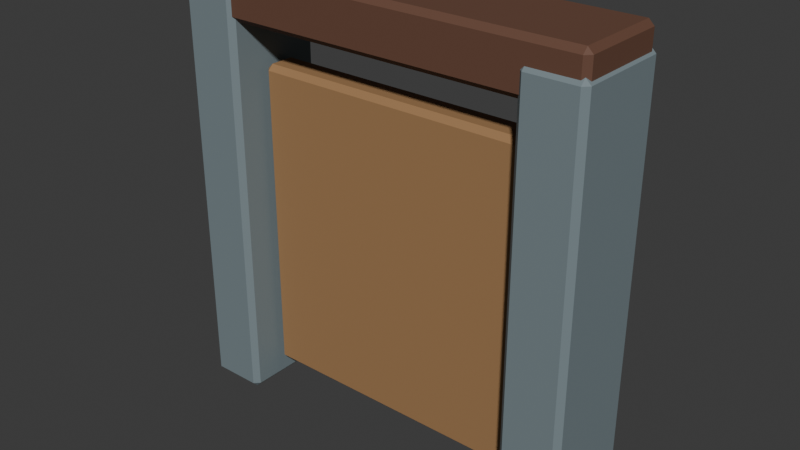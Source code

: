 # Source: gate.blend  (saved by Blender 4.5.90; exported with 4.5.12 LTS)
import bpy
from mathutils import Matrix  # noqa: F401  (used for matrix-valued properties, if any)

bpy.ops.wm.read_factory_settings(use_empty=True)
scene = bpy.context.scene
scene.name = 'Scene'

# ---- collections
col_collection = bpy.data.collections.new('Collection'); scene.collection.children.link(col_collection)

# ---- materials (node trees are filled in below, after node groups)
mat_stone = bpy.data.materials.new('stone')
mat_stone.diffuse_color = (0.1845, 0.2346, 0.2542, 1.0)
mat_wood = bpy.data.materials.new('wood')
mat_wood.diffuse_color = (0.1384, 0.06301, 0.0382, 1.0)
mat_plank = bpy.data.materials.new('plank')
mat_plank.diffuse_color = (0.3515, 0.1946, 0.08438, 1.0)

# ---- material node trees
mat_stone.use_nodes = True; mat_stone.node_tree.nodes.clear()
_N = mat_stone.node_tree.nodes; _L = mat_stone.node_tree.links
n0 = _N.new('ShaderNodeBsdfPrincipled'); n0.name = 'Principled BSDF'; n0.location = (-200, 100)
n0.inputs[0].default_value = (0.1845, 0.2346, 0.2542, 1.0)
n0.inputs[2].default_value = 0.72
n1 = _N.new('ShaderNodeOutputMaterial'); n1.name = 'Material Output'; n1.location = (200, 100)
_L.new(n0.outputs[0], n1.inputs[0])
n1.is_active_output = True
mat_wood.use_nodes = True; mat_wood.node_tree.nodes.clear()
_N = mat_wood.node_tree.nodes; _L = mat_wood.node_tree.links
n0 = _N.new('ShaderNodeBsdfPrincipled'); n0.name = 'Principled BSDF'; n0.location = (-200, 100)
n0.inputs[0].default_value = (0.1384, 0.06301, 0.0382, 1.0)
n0.inputs[2].default_value = 0.72
n1 = _N.new('ShaderNodeOutputMaterial'); n1.name = 'Material Output'; n1.location = (200, 100)
_L.new(n0.outputs[0], n1.inputs[0])
n1.is_active_output = True
mat_plank.use_nodes = True; mat_plank.node_tree.nodes.clear()
_N = mat_plank.node_tree.nodes; _L = mat_plank.node_tree.links
n0 = _N.new('ShaderNodeBsdfPrincipled'); n0.name = 'Principled BSDF'; n0.location = (-200, 100)
n0.inputs[0].default_value = (0.3515, 0.1946, 0.08438, 1.0)
n0.inputs[2].default_value = 0.72
n1 = _N.new('ShaderNodeOutputMaterial'); n1.name = 'Material Output'; n1.location = (200, 100)
_L.new(n0.outputs[0], n1.inputs[0])
n1.is_active_output = True

# ---- world
world_world = bpy.data.worlds.new('World'); scene.world = world_world
world_world.use_nodes = True; world_world.node_tree.nodes.clear()
_N = world_world.node_tree.nodes; _L = world_world.node_tree.links
n0 = _N.new('ShaderNodeOutputWorld'); n0.name = 'World Output'; n0.location = (200, 100)
n1 = _N.new('ShaderNodeBackground'); n1.name = 'Background'; n1.location = (-200, 100)
n1.inputs[0].default_value = (0.05088, 0.05088, 0.05088, 1.0)
_L.new(n1.outputs[0], n0.inputs[0])
n0.is_active_output = True
world_world.color = (0.05088, 0.05088, 0.05088)
world_world.sun_shadow_jitter_overblur = 0.0

# ---- meshes
me_cube_210 = bpy.data.meshes.new('Cube.210')
me_cube_210.from_pydata([(-0.115, -0.215, -0.98), (-0.115, -0.24, -0.955), (-0.14, -0.215, -0.955), (-0.115, -0.24, 0.955), (-0.115, -0.215, 0.98), (-0.14, -0.215, 0.955), (-0.115, 0.215, -0.98), (-0.14, 0.215, -0.955), (-0.115, 0.24, -0.955), (-0.115, 0.215, 0.98), (-0.115, 0.24, 0.955), (-0.14, 0.215, 0.955), (0.115, -0.215, -0.98), (0.14, -0.215, -0.955), (0.115, -0.24, -0.955), (0.115, -0.215, 0.98), (0.115, -0.24, 0.955), (0.14, -0.215, 0.955), (0.115, 0.215, -0.98), (0.115, 0.24, -0.955), (0.14, 0.215, -0.955), (0.115, 0.215, 0.98), (0.14, 0.215, 0.955), (0.115, 0.24, 0.955), (1.565, -0.215, -0.98), (1.565, -0.24, -0.955), (1.54, -0.215, -0.955), (1.565, -0.24, 0.955), (1.565, -0.215, 0.98), (1.54, -0.215, 0.955), (1.565, 0.215, -0.98), (1.54, 0.215, -0.955), (1.565, 0.24, -0.955), (1.565, 0.215, 0.98), (1.565, 0.24, 0.955), (1.54, 0.215, 0.955), (1.795, -0.215, -0.98), (1.82, -0.215, -0.955), (1.795, -0.24, -0.955), (1.795, -0.215, 0.98), (1.795, -0.24, 0.955), (1.82, -0.215, 0.955), (1.795, 0.215, -0.98), (1.795, 0.24, -0.955), (1.82, 0.215, -0.955), (1.795, 0.215, 0.98), (1.82, 0.215, 0.955), (1.795, 0.24, 0.955), (-0.105, -0.2, 0.84), (-0.105, -0.225, 0.865), (-0.13, -0.2, 0.865), (-0.105, -0.225, 1.055), (-0.105, -0.2, 1.08), (-0.13, -0.2, 1.055), (-0.105, 0.2, 0.84), (-0.13, 0.2, 0.865), (-0.105, 0.225, 0.865), (-0.105, 0.2, 1.08), (-0.105, 0.225, 1.055), (-0.13, 0.2, 1.055), (1.785, -0.2, 0.84), (1.81, -0.2, 0.865), (1.785, -0.225, 0.865), (1.785, -0.2, 1.08), (1.785, -0.225, 1.055), (1.81, -0.2, 1.055), (1.785, 0.2, 0.84), (1.785, 0.225, 0.865), (1.81, 0.2, 0.865), (1.785, 0.2, 1.08), (1.81, 0.2, 1.055), (1.785, 0.225, 1.055)], [], [(0, 1, 2), (3, 4, 5), (6, 7, 8), (9, 10, 11), (12, 13, 14), (15, 16, 17), (18, 19, 20), (21, 22, 23), (6, 0, 2, 7), (1, 3, 5, 2), (4, 9, 11, 5), (10, 8, 7, 11), (18, 6, 8, 19), (9, 21, 23, 10), (22, 20, 19, 23), (12, 18, 20, 13), (21, 15, 17, 22), (16, 14, 13, 17), (0, 12, 14, 1), (15, 4, 3, 16), (6, 18, 12, 0), (2, 5, 11, 7), (14, 16, 3, 1), (21, 9, 4, 15), (8, 10, 23, 19), (20, 22, 17, 13), (24, 25, 26), (27, 28, 29), (30, 31, 32), (33, 34, 35), (36, 37, 38), (39, 40, 41), (42, 43, 44), (45, 46, 47), (30, 24, 26, 31), (25, 27, 29, 26), (28, 33, 35, 29), (34, 32, 31, 35), (42, 30, 32, 43), (33, 45, 47, 34), (46, 44, 43, 47), (36, 42, 44, 37), (45, 39, 41, 46), (40, 38, 37, 41), (24, 36, 38, 25), (39, 28, 27, 40), (30, 42, 36, 24), (26, 29, 35, 31), (38, 40, 27, 25), (45, 33, 28, 39), (32, 34, 47, 43), (44, 46, 41, 37), (48, 49, 50), (51, 52, 53), (54, 55, 56), (57, 58, 59), (60, 61, 62), (63, 64, 65), (66, 67, 68), (69, 70, 71), (54, 48, 50, 55), (49, 51, 53, 50), (52, 57, 59, 53), (58, 56, 55, 59), (66, 54, 56, 67), (57, 69, 71, 58), (70, 68, 67, 71), (60, 66, 68, 61), (69, 63, 65, 70), (64, 62, 61, 65), (48, 60, 62, 49), (63, 52, 51, 64), (54, 66, 60, 48), (50, 53, 59, 55), (62, 64, 51, 49), (69, 57, 52, 63), (56, 58, 71, 67), (68, 70, 65, 61)])
me_cube_210.polygons.foreach_set('material_index', [0, 0, 0, 0, 0, 0, 0, 0, 0, 0, 0, 0, 0, 0, 0, 0, 0, 0, 0, 0, 0, 0, 0, 0, 0, 0, 0, 0, 0, 0, 0, 0, 0, 0, 0, 0, 0, 0, 0, 0, 0, 0, 0, 0, 0, 0, 0, 0, 0, 0, 0, 0, 1, 1, 1, 1, 1, 1, 1, 1, 1, 1, 1, 1, 1, 1, 1, 1, 1, 1, 1, 1, 1, 1, 1, 1, 1, 1])
_uv = me_cube_210.uv_layers.new(name='UVMap')
_uv.uv.foreach_set('vector', [0.1473, 0.737, 0.1473, 0.75, 0.125, 0.737, 0.6218, 0.0, 0.625, 0.01302, 0.6218, 0.01302, 0.1473, 0.513, 0.125, 0.513, 0.1473, 0.5, 0.625, 0.249, 0.6218, 0.2723, 0.6218, 0.237, 0.3527, 0.737, 0.3782, 0.737, 0.3778, 0.7719, 0.6457, 0.7395, 0.6218, 0.7723, 0.6218, 0.737, 0.3527, 0.513, 0.3778, 0.4781, 0.3782, 0.513, 0.6457, 0.5105, 0.6218, 0.513, 0.6218, 0.4777, 0.1473, 0.513, 0.1473, 0.737, 0.125, 0.737, 0.125, 0.513, 0.3782, 0.0, 0.6218, 0.0, 0.6218, 0.01302, 0.3782, 0.01302, 0.625, 0.01302, 0.625, 0.249, 0.6218, 0.237, 0.6218, 0.01302, 0.6218, 0.2723, 0.3782, 0.2723, 0.3782, 0.237, 0.6218, 0.237, 0.3527, 0.513, 0.1473, 0.513, 0.1473, 0.5, 0.3778, 0.4781, 0.625, 0.249, 0.6457, 0.5105, 0.6218, 0.4777, 0.6218, 0.2723, 0.6218, 0.513, 0.3782, 0.513, 0.3778, 0.4781, 0.6218, 0.4777, 0.3527, 0.737, 0.3527, 0.513, 0.3782, 0.513, 0.3782, 0.737, 0.6457, 0.5105, 0.6457, 0.7395, 0.6218, 0.737, 0.6218, 0.513, 0.6218, 0.7723, 0.3778, 0.7719, 0.3782, 0.737, 0.6218, 0.737, 0.1473, 0.737, 0.3527, 0.737, 0.3778, 0.7719, 0.1473, 0.75, 0.6457, 0.7395, 0.625, 0.9777, 0.6218, 0.9777, 0.6218, 0.7723, 0.1473, 0.513, 0.3527, 0.513, 0.3527, 0.737, 0.1473, 0.737, 0.3782, 0.01302, 0.6218, 0.01302, 0.6218, 0.237, 0.3782, 0.237, 0.3778, 0.7719, 0.6218, 0.7723, 0.6218, 0.9777, 0.3782, 0.9777, 0.6457, 0.5105, 0.8527, 0.513, 0.8527, 0.737, 0.6457, 0.7395, 0.3782, 0.2723, 0.6218, 0.2723, 0.6218, 0.4777, 0.3778, 0.4781, 0.3782, 0.513, 0.6218, 0.513, 0.6218, 0.737, 0.3782, 0.737, 0.1473, 0.737, 0.1473, 0.75, 0.125, 0.737, 0.6218, 0.0, 0.625, 0.01302, 0.6218, 0.01302, 0.1473, 0.513, 0.125, 0.513, 0.1473, 0.5, 0.625, 0.249, 0.6218, 0.2723, 0.6218, 0.237, 0.3527, 0.737, 0.3782, 0.737, 0.3778, 0.7719, 0.6457, 0.7395, 0.6218, 0.7723, 0.6218, 0.737, 0.3527, 0.513, 0.3778, 0.4781, 0.3782, 0.513, 0.6457, 0.5105, 0.6218, 0.513, 0.6218, 0.4777, 0.1473, 0.513, 0.1473, 0.737, 0.125, 0.737, 0.125, 0.513, 0.3782, 0.0, 0.6218, 0.0, 0.6218, 0.01302, 0.3782, 0.01302, 0.625, 0.01302, 0.625, 0.249, 0.6218, 0.237, 0.6218, 0.01302, 0.6218, 0.2723, 0.3782, 0.2723, 0.3782, 0.237, 0.6218, 0.237, 0.3527, 0.513, 0.1473, 0.513, 0.1473, 0.5, 0.3778, 0.4781, 0.625, 0.249, 0.6457, 0.5105, 0.6218, 0.4777, 0.6218, 0.2723, 0.6218, 0.513, 0.3782, 0.513, 0.3778, 0.4781, 0.6218, 0.4777, 0.3527, 0.737, 0.3527, 0.513, 0.3782, 0.513, 0.3782, 0.737, 0.6457, 0.5105, 0.6457, 0.7395, 0.6218, 0.737, 0.6218, 0.513, 0.6218, 0.7723, 0.3778, 0.7719, 0.3782, 0.737, 0.6218, 0.737, 0.1473, 0.737, 0.3527, 0.737, 0.3778, 0.7719, 0.1473, 0.75, 0.6457, 0.7395, 0.625, 0.9777, 0.6218, 0.9777, 0.6218, 0.7723, 0.1473, 0.513, 0.3527, 0.513, 0.3527, 0.737, 0.1473, 0.737, 0.3782, 0.01302, 0.6218, 0.01302, 0.6218, 0.237, 0.3782, 0.237, 0.3778, 0.7719, 0.6218, 0.7723, 0.6218, 0.9777, 0.3782, 0.9777, 0.6457, 0.5105, 0.8527, 0.513, 0.8527, 0.737, 0.6457, 0.7395, 0.3782, 0.2723, 0.6218, 0.2723, 0.6218, 0.4777, 0.3778, 0.4781, 0.3782, 0.513, 0.6218, 0.513, 0.6218, 0.737, 0.3782, 0.737, 0.1282, 0.7361, 0.1282, 0.75, 0.125, 0.7361, 0.599, 0.0, 0.625, 0.01389, 0.599, 0.01389, 0.1282, 0.5139, 0.125, 0.5139, 0.1282, 0.5, 0.625, 0.2501, 0.599, 0.2532, 0.599, 0.2361, 0.3718, 0.7361, 0.4009, 0.7361, 0.3965, 0.7527, 0.628, 0.7375, 0.599, 0.7532, 0.599, 0.7362, 0.3718, 0.5139, 0.3965, 0.4973, 0.4009, 0.5139, 0.628, 0.5125, 0.599, 0.5138, 0.599, 0.4968, 0.1282, 0.5139, 0.1282, 0.7361, 0.125, 0.7361, 0.125, 0.5139, 0.401, 0.0, 0.599, 0.0, 0.599, 0.01389, 0.401, 0.01389, 0.625, 0.01389, 0.625, 0.2501, 0.599, 0.2361, 0.599, 0.01389, 0.599, 0.2532, 0.401, 0.2532, 0.401, 0.2361, 0.599, 0.2361, 0.3718, 0.5139, 0.1282, 0.5139, 0.1282, 0.5, 0.3965, 0.4973, 0.625, 0.2501, 0.628, 0.5125, 0.599, 0.4968, 0.599, 0.2532, 0.599, 0.5138, 0.4009, 0.5139, 0.3965, 0.4973, 0.599, 0.4968, 0.3718, 0.7361, 0.3718, 0.5139, 0.4009, 0.5139, 0.4009, 0.7361, 0.628, 0.5125, 0.628, 0.7375, 0.599, 0.7362, 0.599, 0.5138, 0.599, 0.7532, 0.3965, 0.7527, 0.4009, 0.7361, 0.599, 0.7362, 0.1282, 0.7361, 0.3718, 0.7361, 0.3965, 0.7527, 0.1282, 0.75, 0.628, 0.7375, 0.625, 0.9968, 0.599, 0.9968, 0.599, 0.7532, 0.1282, 0.5139, 0.3718, 0.5139, 0.3718, 0.7361, 0.1282, 0.7361, 0.401, 0.01389, 0.599, 0.01389, 0.599, 0.2361, 0.401, 0.2361, 0.3965, 0.7527, 0.599, 0.7532, 0.599, 0.9968, 0.401, 0.9968, 0.628, 0.5125, 0.8718, 0.5139, 0.8718, 0.7361, 0.628, 0.7375, 0.401, 0.2532, 0.599, 0.2532, 0.599, 0.4968, 0.3965, 0.4973, 0.4009, 0.5139, 0.599, 0.5138, 0.599, 0.7362, 0.4009, 0.7361])
me_cube_210.materials.append(mat_stone)
me_cube_210.materials.append(mat_wood)
me_cube_210.update()
me_cube_213 = bpy.data.meshes.new('Cube.213')
me_cube_213.from_pydata([(-0.665, -0.055, -0.75), (-0.665, -0.08, -0.725), (-0.69, -0.055, -0.725), (-0.665, -0.08, 0.725), (-0.665, -0.055, 0.75), (-0.69, -0.055, 0.725), (-0.665, 0.055, -0.75), (-0.69, 0.055, -0.725), (-0.665, 0.08, -0.725), (-0.665, 0.055, 0.75), (-0.665, 0.08, 0.725), (-0.69, 0.055, 0.725), (0.665, -0.055, -0.75), (0.69, -0.055, -0.725), (0.665, -0.08, -0.725), (0.665, -0.055, 0.75), (0.665, -0.08, 0.725), (0.69, -0.055, 0.725), (0.665, 0.055, -0.75), (0.665, 0.08, -0.725), (0.69, 0.055, -0.725), (0.665, 0.055, 0.75), (0.69, 0.055, 0.725), (0.665, 0.08, 0.725)], [], [(0, 1, 2), (3, 4, 5), (6, 7, 8), (9, 10, 11), (12, 13, 14), (15, 16, 17), (18, 19, 20), (21, 22, 23), (6, 0, 2, 7), (1, 3, 5, 2), (4, 9, 11, 5), (10, 8, 7, 11), (18, 6, 8, 19), (9, 21, 23, 10), (22, 20, 19, 23), (12, 18, 20, 13), (21, 15, 17, 22), (16, 14, 13, 17), (0, 12, 14, 1), (15, 4, 3, 16), (6, 18, 12, 0), (2, 5, 11, 7), (14, 16, 3, 1), (21, 9, 4, 15), (8, 10, 23, 19), (20, 22, 17, 13)])
_uv = me_cube_213.uv_layers.new(name='UVMap')
_uv.uv.foreach_set('vector', [0.1295, 0.7109, 0.1295, 0.75, 0.125, 0.7109, 0.6208, 0.0, 0.625, 0.03906, 0.6208, 0.03906, 0.1295, 0.5391, 0.125, 0.5391, 0.1295, 0.5, 0.625, 0.2508, 0.6208, 0.2545, 0.6208, 0.2109, 0.3705, 0.7109, 0.3792, 0.7109, 0.379, 0.7544, 0.6284, 0.7214, 0.6208, 0.7545, 0.6208, 0.711, 0.3705, 0.5391, 0.379, 0.4956, 0.3792, 0.5391, 0.6284, 0.5286, 0.6208, 0.539, 0.6208, 0.4955, 0.1295, 0.5391, 0.1295, 0.7109, 0.125, 0.7109, 0.125, 0.5391, 0.3792, 0.0, 0.6208, 0.0, 0.6208, 0.03906, 0.3792, 0.03906, 0.625, 0.03906, 0.625, 0.2508, 0.6208, 0.2109, 0.6208, 0.03906, 0.6208, 0.2545, 0.3792, 0.2545, 0.3792, 0.2109, 0.6208, 0.2109, 0.3705, 0.5391, 0.1295, 0.5391, 0.1295, 0.5, 0.379, 0.4956, 0.625, 0.2508, 0.6284, 0.5286, 0.6208, 0.4955, 0.6208, 0.2545, 0.6208, 0.539, 0.3792, 0.5391, 0.379, 0.4956, 0.6208, 0.4955, 0.3705, 0.7109, 0.3705, 0.5391, 0.3792, 0.5391, 0.3792, 0.7109, 0.6284, 0.5286, 0.6284, 0.7214, 0.6208, 0.711, 0.6208, 0.539, 0.6208, 0.7545, 0.379, 0.7544, 0.3792, 0.7109, 0.6208, 0.711, 0.1295, 0.7109, 0.3705, 0.7109, 0.379, 0.7544, 0.1295, 0.75, 0.6284, 0.7214, 0.625, 0.9955, 0.6208, 0.9955, 0.6208, 0.7545, 0.1295, 0.5391, 0.3705, 0.5391, 0.3705, 0.7109, 0.1295, 0.7109, 0.3792, 0.03906, 0.6208, 0.03906, 0.6208, 0.2109, 0.3792, 0.2109, 0.379, 0.7544, 0.6208, 0.7545, 0.6208, 0.9955, 0.3792, 0.9955, 0.6284, 0.5286, 0.8705, 0.5391, 0.8705, 0.7109, 0.6284, 0.7214, 0.3792, 0.2545, 0.6208, 0.2545, 0.6208, 0.4955, 0.379, 0.4956, 0.3792, 0.5391, 0.6208, 0.539, 0.6208, 0.711, 0.3792, 0.7109])
me_cube_213.materials.append(mat_plank)
me_cube_213.update()

# ---- objects
ob_geometry = bpy.data.objects.new('Geometry', me_cube_210)
ob_gatedoor = bpy.data.objects.new('GateDoor', me_cube_213)

# ---- transforms, parenting, visibility, modifiers, constraints
ob_geometry.location = (-0.84, 0.0, 0.98)
ob_gatedoor.location = (0.0, 0.0, 0.86)

# ---- collection membership
col_collection.objects.link(ob_geometry)
col_collection.objects.link(ob_gatedoor)

# ---- scene / render settings (as saved in the file)
scene.frame_start = 1; scene.frame_end = 25; scene.frame_set(1)
scene.render.engine = 'BLENDER_EEVEE_NEXT'
bpy.context.view_layer.update()

# ---- added for rendering (the .blend has no active camera and no usable light): camera, sun
cam_auto = bpy.data.cameras.new('AutoCamera')
cam_auto.lens = 50.0
cam_auto.sensor_width = 36.0
cam_auto.clip_end = 1000.0
ob_auto_camera = bpy.data.objects.new('AutoCamera', cam_auto)
scene.collection.objects.link(ob_auto_camera)
ob_auto_camera.location = (2.66805, -3.20166, 3.16444)
ob_auto_camera.rotation_euler = (1.09748, -7.21219e-08, 0.694738)
scene.camera = ob_auto_camera
light_auto_sun = bpy.data.lights.new('AutoSun', 'SUN')
light_auto_sun.energy = 3.0
light_auto_sun.angle = 0.0523599
ob_auto_sun = bpy.data.objects.new('AutoSun', light_auto_sun)
scene.collection.objects.link(ob_auto_sun)
ob_auto_sun.rotation_euler = (0.872665, 0.174533, 0.523599)
bpy.context.view_layer.update()
